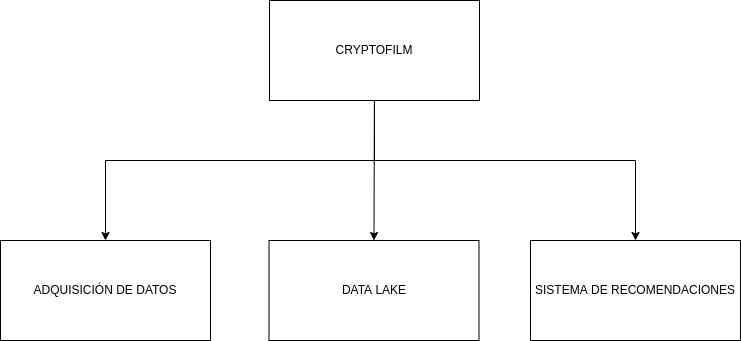

The diagram above was exported from draw.io. Its source (the exported page's mxGraphModel, read from the mxfile embedded in the PNG):
<mxGraphModel dx="1422" dy="763" grid="1" gridSize="10" guides="1" tooltips="1" connect="1" arrows="1" fold="1" page="1" pageScale="1" pageWidth="827" pageHeight="1169" math="0" shadow="0">
  <root>
    <mxCell id="0" />
    <mxCell id="1" parent="0" />
    <mxCell id="0eXz5QZ-byzhZu500txZ-1" value="CRYPTOFILM" style="rounded=0;whiteSpace=wrap;html=1;" vertex="1" parent="1">
      <mxGeometry x="309" y="40" width="210" height="100" as="geometry" />
    </mxCell>
    <mxCell id="0eXz5QZ-byzhZu500txZ-2" value="SISTEMA DE RECOMENDACIONES" style="rounded=0;whiteSpace=wrap;html=1;" vertex="1" parent="1">
      <mxGeometry x="570" y="280" width="210" height="100" as="geometry" />
    </mxCell>
    <mxCell id="0eXz5QZ-byzhZu500txZ-3" value="DATA LAKE" style="rounded=0;whiteSpace=wrap;html=1;" vertex="1" parent="1">
      <mxGeometry x="308.5" y="280" width="210" height="100" as="geometry" />
    </mxCell>
    <mxCell id="0eXz5QZ-byzhZu500txZ-4" value="ADQUISICIÓN DE DATOS" style="rounded=0;whiteSpace=wrap;html=1;" vertex="1" parent="1">
      <mxGeometry x="40" y="280" width="210" height="100" as="geometry" />
    </mxCell>
    <mxCell id="0eXz5QZ-byzhZu500txZ-5" value="" style="endArrow=classic;html=1;rounded=0;exitX=0.5;exitY=1;exitDx=0;exitDy=0;entryX=0.5;entryY=0;entryDx=0;entryDy=0;" edge="1" parent="1" source="0eXz5QZ-byzhZu500txZ-1" target="0eXz5QZ-byzhZu500txZ-4">
      <mxGeometry width="50" height="50" relative="1" as="geometry">
        <mxPoint x="390" y="420" as="sourcePoint" />
        <mxPoint x="430" y="340" as="targetPoint" />
        <Array as="points">
          <mxPoint x="414" y="200" />
          <mxPoint x="145" y="200" />
        </Array>
      </mxGeometry>
    </mxCell>
    <mxCell id="0eXz5QZ-byzhZu500txZ-6" value="" style="endArrow=classic;html=1;rounded=0;entryX=0.5;entryY=0;entryDx=0;entryDy=0;" edge="1" parent="1" source="0eXz5QZ-byzhZu500txZ-1" target="0eXz5QZ-byzhZu500txZ-3">
      <mxGeometry width="50" height="50" relative="1" as="geometry">
        <mxPoint x="390" y="420" as="sourcePoint" />
        <mxPoint x="440" y="370" as="targetPoint" />
      </mxGeometry>
    </mxCell>
    <mxCell id="0eXz5QZ-byzhZu500txZ-7" value="" style="endArrow=classic;html=1;rounded=0;exitX=0.5;exitY=1;exitDx=0;exitDy=0;entryX=0.5;entryY=0;entryDx=0;entryDy=0;" edge="1" parent="1" source="0eXz5QZ-byzhZu500txZ-1" target="0eXz5QZ-byzhZu500txZ-2">
      <mxGeometry width="50" height="50" relative="1" as="geometry">
        <mxPoint x="390" y="420" as="sourcePoint" />
        <mxPoint x="440" y="370" as="targetPoint" />
        <Array as="points">
          <mxPoint x="414" y="200" />
          <mxPoint x="675" y="200" />
        </Array>
      </mxGeometry>
    </mxCell>
  </root>
</mxGraphModel>